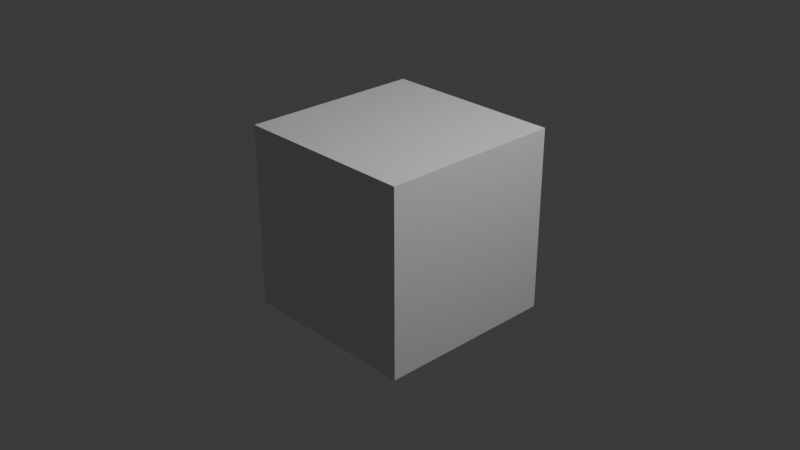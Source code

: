 # Source: OneNote.blend  (saved by Blender 4.0.36; exported with 4.5.12 LTS)
import bpy
from mathutils import Matrix  # noqa: F401  (used for matrix-valued properties, if any)

bpy.ops.wm.read_factory_settings(use_empty=True)
scene = bpy.context.scene
scene.name = 'Scene'

# ---- collections
col_collection = bpy.data.collections.new('Collection'); scene.collection.children.link(col_collection)

# ---- materials (node trees are filled in below, after node groups)
mat_material = bpy.data.materials.new('Material')
mat_material.alpha_threshold = 0.0
mat_material.use_transparent_shadow = False
mat_material.roughness = 0.5
mat_material.line_color = (0.0, 0.0, 0.0, 1.0)

# ---- material node trees
mat_material.use_nodes = True; mat_material.node_tree.nodes.clear()
_N = mat_material.node_tree.nodes; _L = mat_material.node_tree.links
n0 = _N.new('ShaderNodeOutputMaterial'); n0.name = 'Material Output'; n0.location = (300, 300)
n1 = _N.new('ShaderNodeBsdfPrincipled'); n1.name = 'Principled BSDF'; n1.location = (10, 300)
n1.inputs[3].default_value = 1.45
_L.new(n1.outputs[0], n0.inputs[0])
n0.is_active_output = True

# ---- world
world_world = bpy.data.worlds.new('World'); scene.world = world_world
world_world.use_nodes = True; world_world.node_tree.nodes.clear()
_N = world_world.node_tree.nodes; _L = world_world.node_tree.links
n0 = _N.new('ShaderNodeOutputWorld'); n0.name = 'World Output'; n0.location = (300, 300)
n1 = _N.new('ShaderNodeBackground'); n1.name = 'Background'; n1.location = (10, 300)
n1.inputs[0].default_value = (0.05088, 0.05088, 0.05088, 1.0)
_L.new(n1.outputs[0], n0.inputs[0])
n0.is_active_output = True
world_world.color = (0.05088, 0.05088, 0.05088)
world_world.use_sun_shadow = False
world_world.sun_shadow_jitter_overblur = 0.0

# ---- cameras
cam_camera = bpy.data.cameras.new('Camera')
cam_camera.clip_end = 100.0
cam_camera.ortho_scale = 7.314

# ---- lights
light_light = bpy.data.lights.new('Light', 'POINT')
light_light.transmission_factor = 0.0
light_light.use_soft_falloff = False
light_light.energy = 1000.0
light_light.shadow_soft_size = 0.1
light_light.shadow_maximum_resolution = 0.006
light_light.use_absolute_resolution = True

# ---- meshes
me_cube = bpy.data.meshes.new('Cube')
me_cube.from_pydata([(1.0, 1.0, 1.0), (1.0, 1.0, -1.0), (1.0, -1.0, 1.0), (1.0, -1.0, -1.0), (-1.0, 1.0, 1.0), (-1.0, 1.0, -1.0), (-1.0, -1.0, 1.0), (-1.0, -1.0, -1.0)], [], [(0, 4, 6, 2), (3, 2, 6, 7), (7, 6, 4, 5), (5, 1, 3, 7), (1, 0, 2, 3), (5, 4, 0, 1)])
_uv = me_cube.uv_layers.new(name='UVMap')
_uv.uv.foreach_set('vector', [0.625, 0.5, 0.875, 0.5, 0.875, 0.75, 0.625, 0.75, 0.375, 0.75, 0.625, 0.75, 0.625, 1.0, 0.375, 1.0, 0.375, 0.0, 0.625, 0.0, 0.625, 0.25, 0.375, 0.25, 0.125, 0.5, 0.375, 0.5, 0.375, 0.75, 0.125, 0.75, 0.375, 0.5, 0.625, 0.5, 0.625, 0.75, 0.375, 0.75, 0.375, 0.25, 0.625, 0.25, 0.625, 0.5, 0.375, 0.5])
me_cube.materials.append(mat_material)
me_cube.use_mirror_vertex_groups = False
me_cube.update()

# ---- objects
ob_cube = bpy.data.objects.new('Cube', me_cube)
ob_light = bpy.data.objects.new('Light', light_light)
ob_camera = bpy.data.objects.new('Camera', cam_camera)

# ---- transforms, parenting, visibility, modifiers, constraints
ob_cube.location = (0.0, 0.0, 0.0)
ob_cube.lock_rotations_4d = False
ob_cube.empty_display_type = 'ARROWS'
ob_cube.lineart.crease_threshold = 0.0
ob_light.location = (4.076, 1.005, 5.904)
ob_light.rotation_euler = (0.6503, 0.05522, 1.866)
ob_light.lock_rotations_4d = False
ob_light.empty_display_type = 'ARROWS'
ob_light.color = (0.0, 0.0, 0.0, 0.0)
ob_light.lineart.crease_threshold = 0.0
ob_camera.location = (7.359, -6.926, 4.958)
ob_camera.rotation_euler = (1.109, 0.0, 0.8149)
ob_camera.lock_rotations_4d = False
ob_camera.empty_display_type = 'ARROWS'
ob_camera.color = (0.0, 0.0, 0.0, 0.0)
ob_camera.display_type = 'WIRE'
ob_camera.lineart.crease_threshold = 0.0

# ---- collection membership
col_collection.objects.link(ob_cube)
col_collection.objects.link(ob_light)
col_collection.objects.link(ob_camera)

# ---- scene / render settings (as saved in the file)
scene.camera = ob_camera
scene.frame_start = 1; scene.frame_end = 360; scene.frame_set(1)
scene.render.engine = 'BLENDER_EEVEE_NEXT'
scene.render.fps = 60
scene.cycles.sampling_pattern = 'TABULATED_SOBOL'
bpy.context.view_layer.update()
